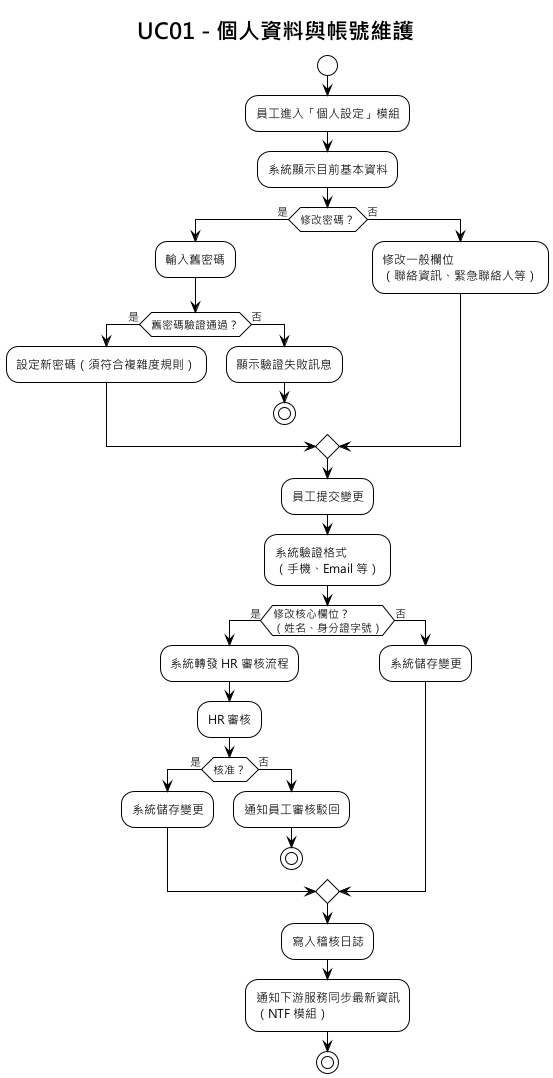

The diagram above was rendered by PlantUML. Its source (embedded in the PNG):
@startuml UC01_個人資料與帳號維護
!theme plain
skinparam defaultFontName "Microsoft JhengHei"
title UC01 - 個人資料與帳號維護

start
:員工進入「個人設定」模組;
:系統顯示目前基本資料;

if (修改密碼？) then (是)
  :輸入舊密碼;
  if (舊密碼驗證通過？) then (是)
    :設定新密碼（須符合複雜度規則）;
  else (否)
    :顯示驗證失敗訊息;
    stop
  endif
else (否)
  :修改一般欄位\n（聯絡資訊、緊急聯絡人等）;
endif

:員工提交變更;
:系統驗證格式\n（手機、Email 等）;

if (修改核心欄位？\n（姓名、身分證字號）) then (是)
  :系統轉發 HR 審核流程;
  :HR 審核;
  if (核准？) then (是)
    :系統儲存變更;
  else (否)
    :通知員工審核駁回;
    stop
  endif
else (否)
  :系統儲存變更;
endif

:寫入稽核日誌;
:通知下游服務同步最新資訊\n（NTF 模組）;
stop

@enduml